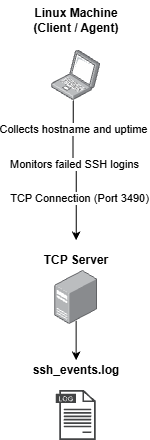

The diagram above was exported from draw.io. Its source (the exported page's mxGraphModel, read from the mxfile embedded in the PNG):
<mxGraphModel dx="1030" dy="658" grid="1" gridSize="10" guides="1" tooltips="1" connect="1" arrows="1" fold="1" page="1" pageScale="1" pageWidth="850" pageHeight="1100" math="0" shadow="0">
  <root>
    <mxCell id="0" />
    <mxCell id="1" parent="0" />
    <mxCell id="tUCtMOnsIxAPoUPXj34A-7" edge="1" parent="1" source="tUCtMOnsIxAPoUPXj34A-11" style="edgeStyle=orthogonalEdgeStyle;rounded=0;orthogonalLoop=1;jettySize=auto;html=1;defaultLabelBackgroundColor=page;exitX=0.439;exitY=1;exitDx=0;exitDy=0;exitPerimeter=0;entryX=0.5;entryY=0;entryDx=0;entryDy=0;" target="tUCtMOnsIxAPoUPXj34A-13">
      <mxGeometry relative="1" x="0.4" as="geometry">
        <mxPoint x="291.29999999999995" y="214" as="sourcePoint" />
        <mxPoint x="289.72" y="333.1" as="targetPoint" />
      </mxGeometry>
    </mxCell>
    <mxCell id="tUCtMOnsIxAPoUPXj34A-8" connectable="0" parent="tUCtMOnsIxAPoUPXj34A-7" style="edgeLabel;html=1;align=center;verticalAlign=middle;resizable=0;points=[];inheritText=1;defaultLabelBackgroundColor=page;" value="Collects hostname and uptime" vertex="1">
      <mxGeometry relative="1" x="-0.4931" y="-3" as="geometry">
        <mxPoint x="3" y="-7" as="offset" />
      </mxGeometry>
    </mxCell>
    <mxCell id="tUCtMOnsIxAPoUPXj34A-9" connectable="0" parent="tUCtMOnsIxAPoUPXj34A-7" style="edgeLabel;html=1;align=center;verticalAlign=middle;resizable=0;points=[];inheritText=1;defaultLabelBackgroundColor=page;" value="TCP Connection (Port 3490)" vertex="1">
      <mxGeometry relative="1" x="0.7538" y="-1" as="geometry">
        <mxPoint x="4" y="-24" as="offset" />
      </mxGeometry>
    </mxCell>
    <mxCell id="tUCtMOnsIxAPoUPXj34A-10" connectable="0" parent="tUCtMOnsIxAPoUPXj34A-7" style="edgeLabel;html=1;align=center;verticalAlign=middle;resizable=0;points=[];inheritText=1;defaultLabelBackgroundColor=page;" value="Monitors failed SSH logins" vertex="1">
      <mxGeometry relative="1" x="0.0923" y="-1" as="geometry">
        <mxPoint x="-1" y="-11" as="offset" />
      </mxGeometry>
    </mxCell>
    <mxCell id="tUCtMOnsIxAPoUPXj34A-3" parent="1" style="text;html=1;whiteSpace=wrap;strokeColor=none;fillColor=none;align=center;verticalAlign=middle;rounded=0;" value="&lt;b&gt;Linux Machine (Client / Agent)&lt;/b&gt;" vertex="1">
      <mxGeometry height="40" width="108.05" x="240.62999999999997" y="100" as="geometry" />
    </mxCell>
    <mxCell id="tUCtMOnsIxAPoUPXj34A-11" parent="1" style="image;aspect=fixed;html=1;align=center;shadow=0;dashed=0;image=img/lib/allied_telesis/computer_and_terminals/Laptop.svg;points=[[0.496,0.009,0],[0.439,1,0],[0.306,0.5,0],[0.94,0.5,0],[0.992,0.27,0],[0.873,0.752,0],[0,0.74,0]];labelPerimeter=1;" value="" vertex="1">
      <mxGeometry height="50" width="49.3" x="270" y="150" as="geometry" />
    </mxCell>
    <mxCell id="tUCtMOnsIxAPoUPXj34A-13" parent="1" style="text;html=1;whiteSpace=wrap;strokeColor=none;fillColor=none;align=center;verticalAlign=middle;rounded=0;" value="&lt;b&gt;TCP Server&lt;/b&gt;" vertex="1">
      <mxGeometry height="40" width="70" x="259.65" y="340" as="geometry" />
    </mxCell>
    <mxCell id="tUCtMOnsIxAPoUPXj34A-14" parent="1" style="image;aspect=fixed;html=1;align=center;shadow=0;dashed=0;image=img/lib/allied_telesis/computer_and_terminals/Server_Desktop.svg;points=[[0.5,0.062,0],[0.5,0.932,0],[0,0.555,0],[1,0.44,0],[1,0.16,0],[0.996,0.725,0],[0.004,0.84,0],[0.004,0.27,0]];labelPerimeter=1;" value="" vertex="1">
      <mxGeometry height="54" width="42.599999999999994" x="273.35" y="370" as="geometry" />
    </mxCell>
    <mxCell id="tUCtMOnsIxAPoUPXj34A-17" edge="1" parent="1" source="tUCtMOnsIxAPoUPXj34A-14" style="endArrow=classic;html=1;rounded=0;defaultLabelBackgroundColor=page;exitX=0.5;exitY=0.932;exitDx=0;exitDy=0;exitPerimeter=0;entryX=0.5;entryY=0;entryDx=0;entryDy=0;" target="tUCtMOnsIxAPoUPXj34A-18" value="">
      <mxGeometry height="50" relative="1" width="50" as="geometry">
        <mxPoint x="440" y="410" as="sourcePoint" />
        <mxPoint x="294.65" y="460" as="targetPoint" />
      </mxGeometry>
    </mxCell>
    <mxCell id="tUCtMOnsIxAPoUPXj34A-18" parent="1" style="text;html=1;whiteSpace=wrap;strokeColor=none;fillColor=none;align=center;verticalAlign=middle;rounded=0;" value="&lt;b&gt;ssh_events.log&lt;/b&gt;" vertex="1">
      <mxGeometry height="20" width="70" x="259.65" y="460" as="geometry" />
    </mxCell>
    <mxCell id="tUCtMOnsIxAPoUPXj34A-20" parent="1" style="sketch=0;pointerEvents=1;shadow=0;dashed=0;html=1;strokeColor=none;fillColor=#434445;aspect=fixed;labelPosition=center;verticalLabelPosition=bottom;verticalAlign=top;align=center;outlineConnect=0;shape=mxgraph.vvd.log_files;labelPerimeter=1;" value="" vertex="1">
      <mxGeometry height="50" width="40" x="274.65" y="490" as="geometry" />
    </mxCell>
  </root>
</mxGraphModel>